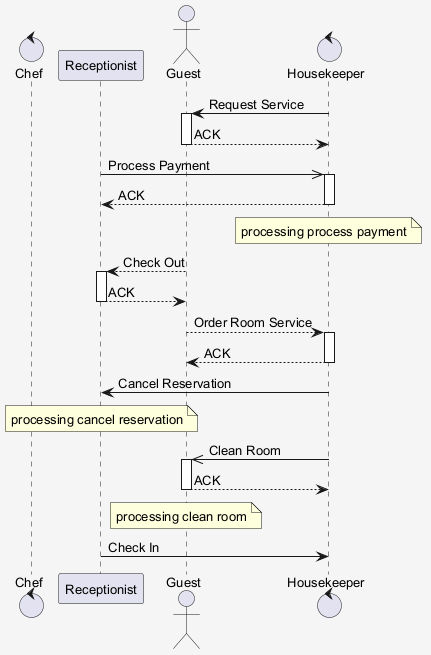

The diagram above was rendered by PlantUML. Its source (embedded in the PNG):
@startuml
skinparam shadowing false
skinparam backgroundColor #F5F5F5
skinparam defaultFontSize 13
control "Chef" as C
participant "Receptionist" as R
actor "Guest" as G
control "Housekeeper" as H
H -> G : Request Service
activate G
G --> H : ACK
deactivate G
R ->> H : Process Payment
activate H
H --> R : ACK
deactivate H
note over H : processing process payment
G --> R : Check Out
activate R
R --> G : ACK
deactivate R
G --> H : Order Room Service
activate H
H --> G : ACK
deactivate H
H -> R : Cancel Reservation
note over R : processing cancel reservation
H ->> G : Clean Room
activate G
G --> H : ACK
deactivate G
note over G : processing clean room
R -> H : Check In
@enduml